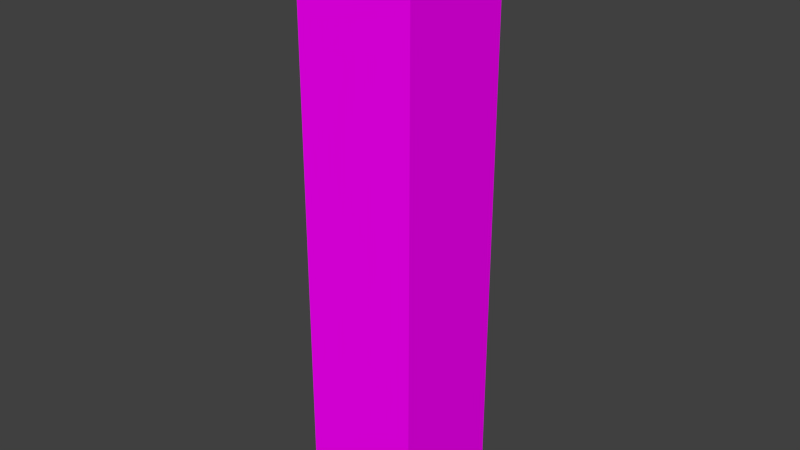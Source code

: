 # Source: ds-hochhaus6.blend  (saved by Blender 2.76.0; exported with 4.5.12 LTS)
import bpy
from mathutils import Matrix  # noqa: F401  (used for matrix-valued properties, if any)

bpy.ops.wm.read_factory_settings(use_empty=True)
scene = bpy.context.scene
scene.name = 'Scene'

# ---- collections
col_collection_1 = bpy.data.collections.new('Collection 1'); scene.collection.children.link(col_collection_1)

# ---- images (referenced by path relative to the original .blend; pixels are not part of the script)
import os
ASSET_DIR = os.environ.get("B2B_ASSET_DIR", "")  # directory of the original .blend (textures are referenced by path, not embedded)
HERE = os.path.dirname(os.path.abspath(__file__))  # packed textures are extracted next to this script under _unpacked/

def load_image(name, relpath, width, height, colorspace="sRGB"):
    """Load a texture the original file referenced (path relative to the .blend, or extracted next to this script)."""
    p = next((c for c in (os.path.join(HERE, relpath), os.path.join(ASSET_DIR, relpath)) if relpath and os.path.exists(c)), "")
    if p:
        img = bpy.data.images.load(p, check_existing=True)
        img.name = name
    else:  # same state as the original file: an image datablock whose file is absent (Cycles renders it pink)
        img = bpy.data.images.new(name, width, height)
        img.source = "FILE"
        img.filepath = "//" + (relpath or name)
    img.colorspace_settings.name = colorspace
    return img
img_buildingshighrise0461_s_jpg_001 = load_image('BuildingsHighRise0461_S.jpg.001', 'BuildingsHighRise0461_S.jpg', 1024, 1024, 'sRGB')
img_metalplatesducts0021_1_s_jpg = load_image('MetalPlatesDucts0021_1_S.jpg', 'MetalPlatesDucts0021_1_S.jpg', 1024, 1024, 'sRGB')

# ---- materials (node trees are filled in below, after node groups)
mat_material = bpy.data.materials.new('Material')
mat_material.alpha_threshold = 0.0
mat_material.roughness = 0.5
mat_material.line_color = (0.0, 0.0, 0.0, 1.0)
mat_material_001 = bpy.data.materials.new('Material.001')
mat_material_001.alpha_threshold = 0.0
mat_material_001.roughness = 0.5
mat_material_002 = bpy.data.materials.new('Material.002')
mat_material_002.alpha_threshold = 0.0
mat_material_002.roughness = 0.5

# ---- material node trees
mat_material_001.use_nodes = True; mat_material_001.node_tree.nodes.clear()
_N = mat_material_001.node_tree.nodes; _L = mat_material_001.node_tree.links
n0 = _N.new('ShaderNodeOutputMaterial'); n0.name = 'Material Output'; n0.location = (300, 300)
n1 = _N.new('ShaderNodeBsdfDiffuse'); n1.name = 'Diffuse BSDF'; n1.location = (10, 300)
n2 = _N.new('ShaderNodeTexImage'); n2.name = 'Image Texture'; n2.location = (-180, 300)
n2.width = 140
n2.image = img_buildingshighrise0461_s_jpg_001
_L.new(n1.outputs[0], n0.inputs[0])
_L.new(n2.outputs[0], n1.inputs[0])
n0.is_active_output = True
mat_material_002.use_nodes = True; mat_material_002.node_tree.nodes.clear()
_N = mat_material_002.node_tree.nodes; _L = mat_material_002.node_tree.links
n0 = _N.new('ShaderNodeOutputMaterial'); n0.name = 'Material Output'; n0.location = (300, 300)
n1 = _N.new('ShaderNodeBsdfDiffuse'); n1.name = 'Diffuse BSDF'; n1.location = (10, 300)
n2 = _N.new('ShaderNodeTexImage'); n2.name = 'Image Texture'; n2.location = (-180, 300)
n2.width = 140
n2.image = img_metalplatesducts0021_1_s_jpg
_L.new(n1.outputs[0], n0.inputs[0])
_L.new(n2.outputs[0], n1.inputs[0])
n0.is_active_output = True

# ---- world
world_world = bpy.data.worlds.new('World'); scene.world = world_world
world_world.color = (0.05088, 0.05088, 0.05088)
world_world.use_sun_shadow = False
world_world.sun_shadow_jitter_overblur = 0.0
world_world.cycles.sampling_method = 'MANUAL'
world_world.cycles.sample_map_resolution = 256

# ---- meshes
me_cube = bpy.data.meshes.new('Cube')
me_cube.from_pydata([(1.0, 1.0, -1.0), (1.0, -1.0, -1.0), (-1.0, -1.0, -1.0), (-1.0, 1.0, -1.0), (1.0, 1.0, 1.0), (1.0, -1.0, 1.0), (-1.0, -1.0, 1.0), (-1.0, 1.0, 1.0)], [], [(0, 1, 2, 3), (4, 7, 6, 5), (0, 4, 5, 1), (1, 5, 6, 2), (2, 6, 7, 3), (4, 0, 3, 7)])
me_cube.polygons.foreach_set('material_index', [1, 2, 1, 1, 1, 1])
_uv = me_cube.uv_layers.new(name='UVMap')
_uv.uv.foreach_set('vector', [0.008531, 0.007235, 0.9882, 0.01077, 0.9868, 0.9905, 0.007145, 0.9869, 0.008531, 0.007235, 0.9882, 0.01077, 0.9868, 0.9905, 0.007145, 0.9869, 0.008531, 0.007235, 0.9882, 0.01077, 0.9868, 0.9905, 0.007145, 0.9869, 0.008531, 0.007235, 0.9882, 0.01077, 0.9868, 0.9905, 0.007145, 0.9869, 0.008531, 0.007235, 0.9882, 0.01077, 0.9868, 0.9905, 0.007145, 0.9869, 0.008531, 0.007235, 0.9882, 0.01077, 0.9868, 0.9905, 0.007145, 0.9869])
me_cube.materials.append(mat_material)
me_cube.materials.append(mat_material_001)
me_cube.materials.append(mat_material_002)
me_cube.use_remesh_preserve_volume = False
me_cube.use_remesh_preserve_attributes = False
me_cube.use_mirror_vertex_groups = False
me_cube.update()

# ---- objects
ob_hochhaus6 = bpy.data.objects.new('Hochhaus6', me_cube)

# ---- transforms, parenting, visibility, modifiers, constraints
ob_hochhaus6.location = (0.0, 0.0, 5.0)
ob_hochhaus6.scale = (1.0, 1.0, 5.0)
ob_hochhaus6.lock_rotations_4d = False
ob_hochhaus6.empty_display_type = 'ARROWS'
ob_hochhaus6.lineart.crease_threshold = 0.0

# ---- collection membership
col_collection_1.objects.link(ob_hochhaus6)

# ---- scene / render settings (as saved in the file)
scene.frame_start = 1; scene.frame_end = 250; scene.frame_set(1)
scene.render.engine = 'CYCLES'
scene.render.resolution_percentage = 50
scene.render.dither_intensity = 0.0
scene.cycles.use_denoising = False
scene.cycles.samples = 10
scene.cycles.sampling_pattern = 'TABULATED_SOBOL'
scene.cycles.light_sampling_threshold = 0.0
scene.cycles.use_adaptive_sampling = False
scene.cycles.use_light_tree = False
scene.cycles.blur_glossy = 0.0
scene.cycles.pixel_filter_type = 'GAUSSIAN'
scene.cycles.sample_clamp_indirect = 0.0
scene.view_settings.view_transform = 'Standard'
bpy.context.view_layer.update()

# ---- added for rendering (the .blend has no active camera and no usable light): camera, sun
cam_auto = bpy.data.cameras.new('AutoCamera')
cam_auto.lens = 50.0
cam_auto.sensor_width = 36.0
cam_auto.clip_end = 1000.0
ob_auto_camera = bpy.data.objects.new('AutoCamera', cam_auto)
scene.collection.objects.link(ob_auto_camera)
ob_auto_camera.location = (9.61522, -11.5383, 12.6922)
ob_auto_camera.rotation_euler = (1.09748, -7.21219e-08, 0.694738)
scene.camera = ob_auto_camera
light_auto_sun = bpy.data.lights.new('AutoSun', 'SUN')
light_auto_sun.energy = 3.0
light_auto_sun.angle = 0.0523599
ob_auto_sun = bpy.data.objects.new('AutoSun', light_auto_sun)
scene.collection.objects.link(ob_auto_sun)
ob_auto_sun.rotation_euler = (0.872665, 0.174533, 0.523599)
bpy.context.view_layer.update()
